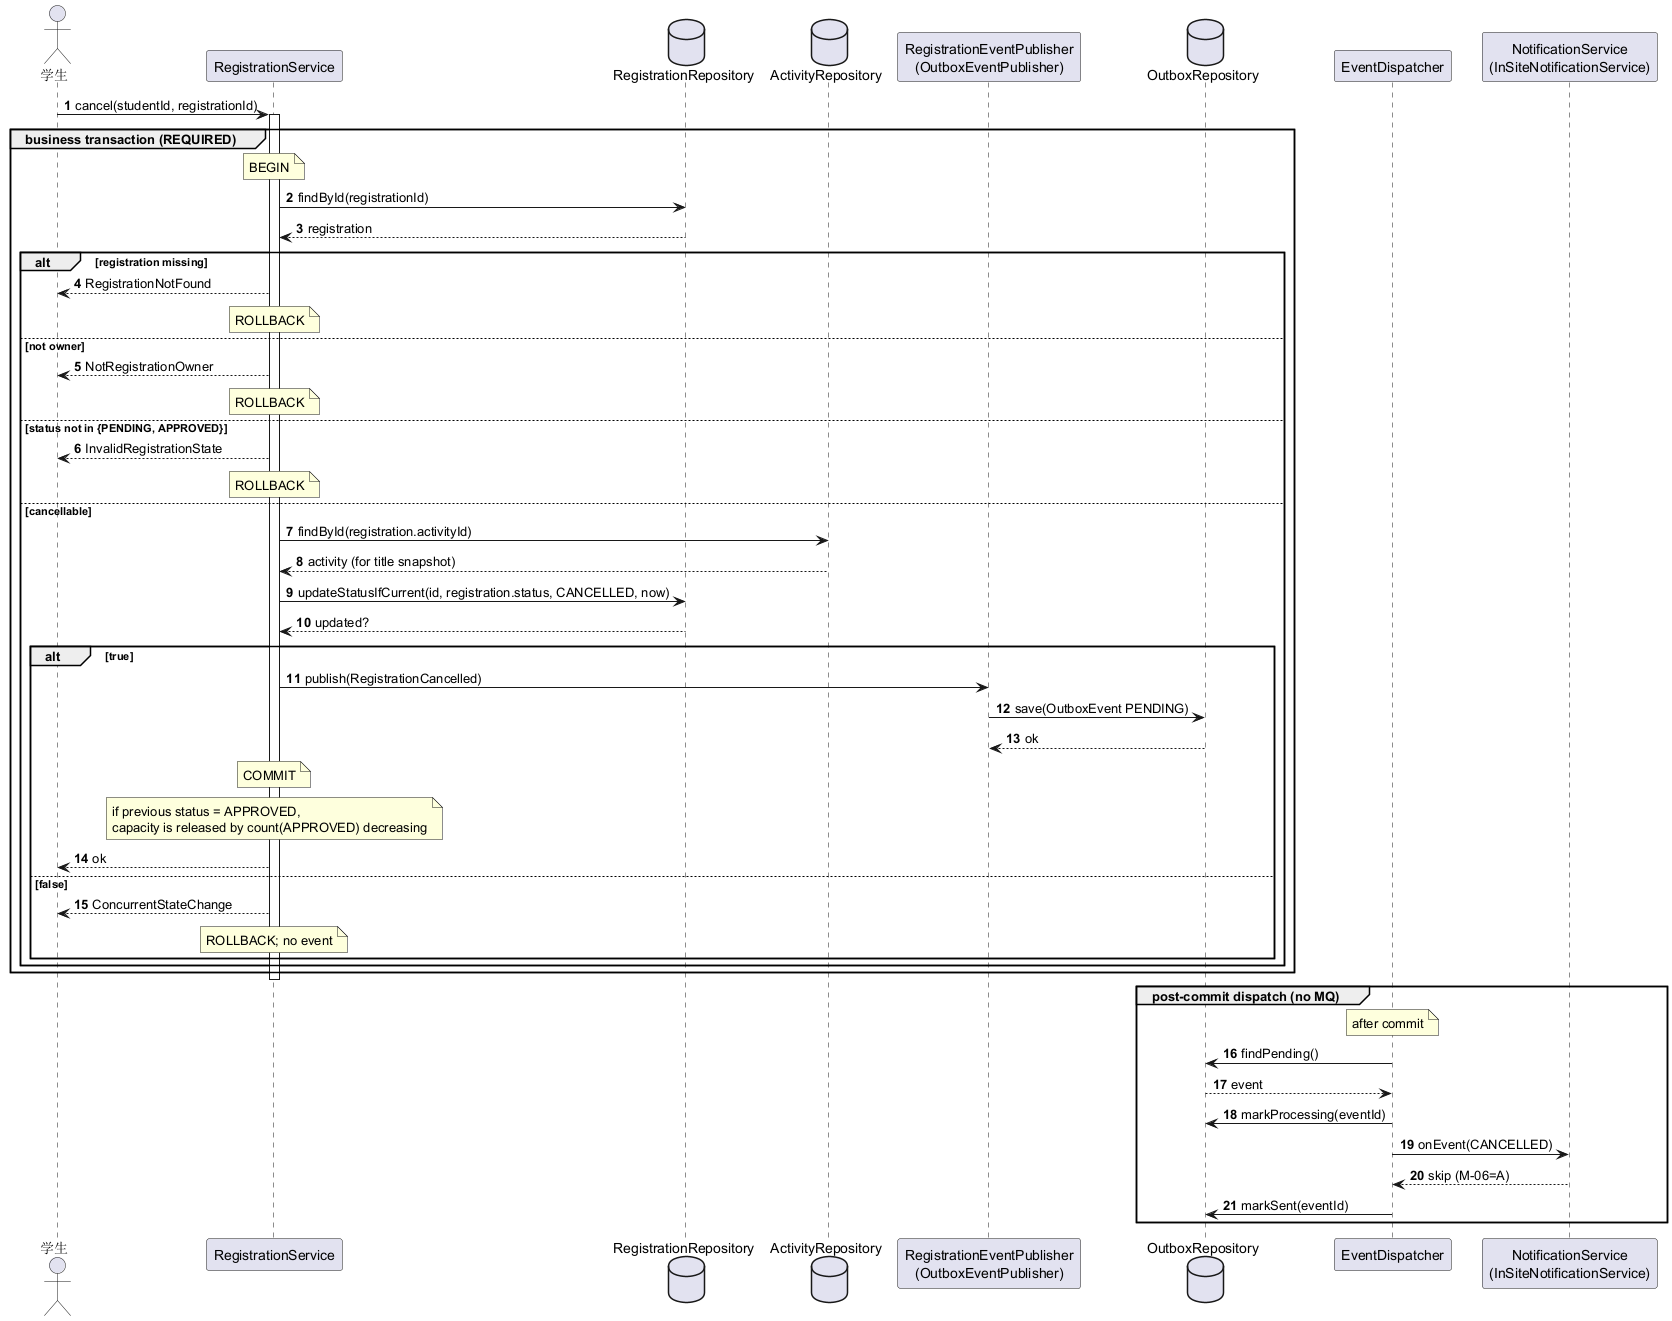

The diagram above was rendered by PlantUML. Its source (embedded in the PNG):
@startuml
autonumber
skinparam shadowing false

actor "学生" as Student
participant "RegistrationService" as RegSvc
database "RegistrationRepository" as RegRepo
database "ActivityRepository" as ActivityRepo
participant "RegistrationEventPublisher\n(OutboxEventPublisher)" as Publisher
database "OutboxRepository" as OutboxRepo
participant "EventDispatcher" as Dispatcher
participant "NotificationService\n(InSiteNotificationService)" as Notif

Student -> RegSvc : cancel(studentId, registrationId)
activate RegSvc

group business transaction (REQUIRED)
  note over RegSvc : BEGIN
  RegSvc -> RegRepo : findById(registrationId)
  RegRepo --> RegSvc : registration

  alt registration missing
    RegSvc --> Student : RegistrationNotFound
    note over RegSvc : ROLLBACK
  else not owner
    RegSvc --> Student : NotRegistrationOwner
    note over RegSvc : ROLLBACK
  else status not in {PENDING, APPROVED}
    RegSvc --> Student : InvalidRegistrationState
    note over RegSvc : ROLLBACK
  else cancellable
    RegSvc -> ActivityRepo : findById(registration.activityId)
    ActivityRepo --> RegSvc : activity (for title snapshot)
    RegSvc -> RegRepo : updateStatusIfCurrent(id, registration.status, CANCELLED, now)
    RegRepo --> RegSvc : updated?

    alt true
      RegSvc -> Publisher : publish(RegistrationCancelled)
      Publisher -> OutboxRepo : save(OutboxEvent PENDING)
      OutboxRepo --> Publisher : ok
      note over RegSvc : COMMIT
      note over RegSvc : if previous status = APPROVED,\ncapacity is released by count(APPROVED) decreasing
      RegSvc --> Student : ok
    else false
      RegSvc --> Student : ConcurrentStateChange
      note over RegSvc : ROLLBACK; no event
    end
  end
end

deactivate RegSvc

group post-commit dispatch (no MQ)
  note over Dispatcher : after commit
  Dispatcher -> OutboxRepo : findPending()
  OutboxRepo --> Dispatcher : event
  Dispatcher -> OutboxRepo : markProcessing(eventId)
  Dispatcher -> Notif : onEvent(CANCELLED)
  Notif --> Dispatcher : skip (M-06=A)
  Dispatcher -> OutboxRepo : markSent(eventId)
end

@enduml